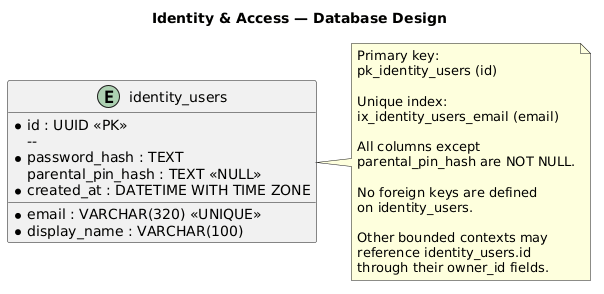

The diagram above was rendered by PlantUML. Its source (embedded in the PNG):
@startuml
title Identity & Access — Database Design

skinparam shadowing false
skinparam linetype ortho

entity "identity_users" as identity_users {

    * id : UUID <<PK>>
    --
    * email : VARCHAR(320) <<UNIQUE>>
    * display_name : VARCHAR(100)
    * password_hash : TEXT
    parental_pin_hash : TEXT <<NULL>>
    * created_at : DATETIME WITH TIME ZONE

}

note right of identity_users
  Primary key:
  pk_identity_users (id)

  Unique index:
  ix_identity_users_email (email)

  All columns except
  parental_pin_hash are NOT NULL.

  No foreign keys are defined
  on identity_users.

  Other bounded contexts may
  reference identity_users.id
  through their owner_id fields.
end note
@enduml